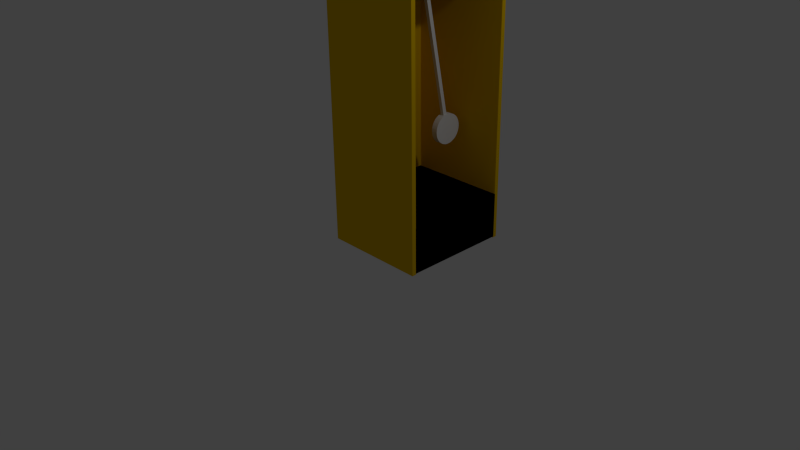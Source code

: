 # Source: grandfatherClock.blend  (saved by Blender 2.66.1; exported with 4.5.12 LTS)
import bpy
from mathutils import Matrix  # noqa: F401  (used for matrix-valued properties, if any)

bpy.ops.wm.read_factory_settings(use_empty=True)
scene = bpy.context.scene
scene.name = 'Scene'

# ---- collections
col_collection_1 = bpy.data.collections.new('Collection 1'); scene.collection.children.link(col_collection_1)

# ---- materials (node trees are filled in below, after node groups)
mat_material_003 = bpy.data.materials.new('Material.003')
mat_material_003.alpha_threshold = 0.0
mat_material_003.use_transparent_shadow = False
mat_material_003.diffuse_color = (0.003095, 0.003095, 0.003095, 1.0)
mat_material_003.roughness = 0.5
mat_material_003.line_color = (0.0, 0.0, 0.0, 1.0)
mat_material_001 = bpy.data.materials.new('Material.001')
mat_material_001.alpha_threshold = 0.0
mat_material_001.use_transparent_shadow = False
mat_material_001.diffuse_color = (0.0, 0.0, 0.0, 1.0)
mat_material_001.roughness = 0.5
mat_material_001.line_color = (0.0, 0.0, 0.0, 1.0)
mat_material_002 = bpy.data.materials.new('Material.002')
mat_material_002.alpha_threshold = 0.0
mat_material_002.use_transparent_shadow = False
mat_material_002.diffuse_color = (1.0, 1.0, 1.0, 1.0)
mat_material_002.roughness = 0.5
mat_material_002.line_color = (0.0, 0.0, 0.0, 1.0)
mat_material = bpy.data.materials.new('Material')
mat_material.alpha_threshold = 0.0
mat_material.use_transparent_shadow = False
mat_material.diffuse_color = (0.8, 0.4955, 0.0, 1.0)
mat_material.roughness = 0.5
mat_material.line_color = (0.0, 0.0, 0.0, 1.0)

# ---- material node trees

# ---- world
world_world = bpy.data.worlds.new('World'); scene.world = world_world
world_world.color = (0.05088, 0.05088, 0.05088)
world_world.use_sun_shadow = False
world_world.sun_shadow_jitter_overblur = 0.0
world_world.cycles.sampling_method = 'MANUAL'
world_world.cycles.sample_map_resolution = 256

# ---- cameras
cam_camera = bpy.data.cameras.new('Camera')
cam_camera.clip_end = 100.0
cam_camera.lens = 35.0
cam_camera.sensor_width = 32.0
cam_camera.sensor_height = 18.0
cam_camera.ortho_scale = 7.314
cam_camera.dof.focus_distance = 0.0
cam_camera.dof.aperture_fstop = 128.0

# ---- lights
light_lamp = bpy.data.lights.new('Lamp', 'POINT')
light_lamp.transmission_factor = 0.0
light_lamp.cutoff_distance = 30.0
light_lamp.energy = 100.0
light_lamp.shadow_buffer_clip_start = 1.001
light_lamp.shadow_soft_size = 0.1
light_lamp.shadow_maximum_resolution = 0.006
light_lamp.use_absolute_resolution = True
light_lamp.cycles.use_multiple_importance_sampling = False

# ---- meshes
me_cube_026 = bpy.data.meshes.new('Cube.026')
me_cube_026.from_pydata([(-1.053, -1.026, -1.814), (-1.053, 0.9744, -1.814), (0.9471, 0.9744, -1.814), (0.9471, -1.026, -1.814), (-1.053, -1.026, 0.1863), (-1.053, 0.9744, 0.1863), (0.9471, 0.9744, 0.1863), (0.9471, -1.026, 0.1863)], [], [(4, 5, 1, 0), (5, 6, 2, 1), (6, 7, 3, 2), (7, 4, 0, 3), (0, 1, 2, 3), (7, 6, 5, 4)])
me_cube_026.use_remesh_preserve_volume = False
me_cube_026.use_remesh_preserve_attributes = False
me_cube_026.use_mirror_vertex_groups = False
me_cube_026.update()
me_circle_001 = bpy.data.meshes.new('Circle.001')
me_circle_001.from_pydata([(0.0, 0.0, 0.0), (0.0, 1.0, 0.0), (-0.1951, 0.9808, 0.0), (-0.3827, 0.9239, 0.0), (-0.5556, 0.8315, 0.0), (-0.7071, 0.7071, 0.0), (-0.8315, 0.5556, 0.0), (-0.9239, 0.3827, 0.0), (-0.9808, 0.1951, 0.0), (-1.0, 7.55e-08, 0.0), (-0.9808, -0.1951, 0.0), (-0.9239, -0.3827, 0.0), (-0.8315, -0.5556, 0.0), (-0.7071, -0.7071, 0.0), (-0.5556, -0.8315, 0.0), (-0.3827, -0.9239, 0.0), (-0.1951, -0.9808, 0.0), (3.258e-07, -1.0, 0.0), (0.1951, -0.9808, 0.0), (0.3827, -0.9239, 0.0), (0.5556, -0.8315, 0.0), (0.7071, -0.7071, 0.0), (0.8315, -0.5556, 0.0), (0.9239, -0.3827, 0.0), (0.9808, -0.1951, 0.0), (1.0, 9.656e-07, 0.0), (0.9808, 0.1951, 0.0), (0.9239, 0.3827, 0.0), (0.8315, 0.5556, 0.0), (0.7071, 0.7071, 0.0), (0.5556, 0.8315, 0.0), (0.3827, 0.9239, 0.0), (0.1951, 0.9808, 0.0), (0.0, 1.0, 0.03217), (-0.1951, 0.9808, 0.03217), (-0.3827, 0.9239, 0.03217), (-0.5556, 0.8315, 0.03217), (-0.7071, 0.7071, 0.03217), (-0.8315, 0.5556, 0.03217), (-0.9239, 0.3827, 0.03217), (-0.9808, 0.1951, 0.03217), (-1.0, 7.55e-08, 0.03217), (-0.9808, -0.1951, 0.03217), (-0.9239, -0.3827, 0.03217), (-0.8315, -0.5556, 0.03217), (-0.7071, -0.7071, 0.03217), (-0.5556, -0.8315, 0.03217), (-0.3827, -0.9239, 0.03217), (-0.1951, -0.9808, 0.03217), (3.258e-07, -1.0, 0.03217), (0.1951, -0.9808, 0.03217), (0.3827, -0.9239, 0.03217), (0.5556, -0.8315, 0.03217), (0.7071, -0.7071, 0.03217), (0.8315, -0.5556, 0.03217), (0.9239, -0.3827, 0.03217), (0.9808, -0.1951, 0.03217), (1.0, 9.656e-07, 0.03217), (0.9808, 0.1951, 0.03217), (0.9239, 0.3827, 0.03217), (0.8315, 0.5556, 0.03217), (0.7071, 0.7071, 0.03217), (0.5556, 0.8315, 0.03217), (0.3827, 0.9239, 0.03217), (0.1951, 0.9808, 0.03217), (-2.455e-07, 9.249e-15, 0.4159), (-2.455e-07, 1.0, 0.4159), (-0.1951, 0.9808, 0.4159), (-0.3827, 0.9239, 0.4159), (-0.5556, 0.8315, 0.4159), (-0.7071, 0.7071, 0.4159), (-0.8315, 0.5556, 0.4159), (-0.9239, 0.3827, 0.4159), (-0.9808, 0.1951, 0.4159), (-1.0, 7.55e-08, 0.4159), (-0.9808, -0.1951, 0.4159), (-0.9239, -0.3827, 0.4159), (-0.8315, -0.5556, 0.4159), (-0.7071, -0.7071, 0.4159), (-0.5556, -0.8315, 0.4159), (-0.3827, -0.9239, 0.4159), (-0.1951, -0.9808, 0.4159), (8.034e-08, -1.0, 0.4159), (0.1951, -0.9808, 0.4159), (0.3827, -0.9239, 0.4159), (0.5556, -0.8315, 0.4159), (0.7071, -0.7071, 0.4159), (0.8315, -0.5556, 0.4159), (0.9239, -0.3827, 0.4159), (0.9808, -0.1951, 0.4159), (1.0, 9.656e-07, 0.4159), (0.9808, 0.1951, 0.4159), (0.9239, 0.3827, 0.4159), (0.8315, 0.5556, 0.4159), (0.7071, 0.7071, 0.4159), (0.5556, 0.8315, 0.4159), (0.3827, 0.9239, 0.4159), (0.1951, 0.9808, 0.4159)], [], [(0, 2, 1), (0, 3, 2), (0, 4, 3), (0, 5, 4), (0, 6, 5), (0, 7, 6), (0, 8, 7), (0, 9, 8), (0, 10, 9), (0, 11, 10), (0, 12, 11), (0, 13, 12), (0, 14, 13), (0, 15, 14), (0, 16, 15), (0, 17, 16), (0, 18, 17), (0, 19, 18), (0, 20, 19), (0, 21, 20), (0, 22, 21), (0, 23, 22), (0, 24, 23), (0, 25, 24), (0, 26, 25), (0, 27, 26), (0, 28, 27), (0, 29, 28), (0, 30, 29), (0, 31, 30), (0, 32, 31), (0, 1, 32), (52, 53, 86, 85), (39, 40, 73, 72), (57, 58, 91, 90), (44, 45, 78, 77), (62, 63, 96, 95), (49, 50, 83, 82), (36, 37, 70, 69), (54, 55, 88, 87), (41, 42, 75, 74), (59, 60, 93, 92), (46, 47, 80, 79), (64, 33, 66, 97), (51, 52, 85, 84), (38, 39, 72, 71), (56, 57, 90, 89), (43, 44, 77, 76), (61, 62, 95, 94), (48, 49, 82, 81), (33, 34, 67, 66), (35, 36, 69, 68), (53, 54, 87, 86), (40, 41, 74, 73), (58, 59, 92, 91), (45, 46, 79, 78), (63, 64, 97, 96), (50, 51, 84, 83), (37, 38, 71, 70), (55, 56, 89, 88), (42, 43, 76, 75), (60, 61, 94, 93), (47, 48, 81, 80), (34, 35, 68, 67), (23, 24, 56, 55), (5, 6, 38, 37), (18, 19, 51, 50), (31, 32, 64, 63), (13, 14, 46, 45), (26, 27, 59, 58), (8, 9, 41, 40), (21, 22, 54, 53), (3, 4, 36, 35), (1, 2, 34, 33), (16, 17, 49, 48), (29, 30, 62, 61), (11, 12, 44, 43), (24, 25, 57, 56), (6, 7, 39, 38), (19, 20, 52, 51), (32, 1, 33, 64), (14, 15, 47, 46), (27, 28, 60, 59), (9, 10, 42, 41), (22, 23, 55, 54), (4, 5, 37, 36), (17, 18, 50, 49), (30, 31, 63, 62), (12, 13, 45, 44), (25, 26, 58, 57), (7, 8, 40, 39), (20, 21, 53, 52), (2, 3, 35, 34), (15, 16, 48, 47), (28, 29, 61, 60), (10, 11, 43, 42), (65, 66, 67), (65, 67, 68), (65, 68, 69), (65, 69, 70), (65, 70, 71), (65, 71, 72), (65, 72, 73), (65, 73, 74), (65, 74, 75), (65, 75, 76), (65, 76, 77), (65, 77, 78), (65, 78, 79), (65, 79, 80), (65, 80, 81), (65, 81, 82), (65, 82, 83), (65, 83, 84), (65, 84, 85), (65, 85, 86), (65, 86, 87), (65, 87, 88), (65, 88, 89), (65, 89, 90), (65, 90, 91), (65, 91, 92), (65, 92, 93), (65, 93, 94), (65, 94, 95), (65, 95, 96), (65, 96, 97), (65, 97, 66)])
me_circle_001.use_remesh_preserve_volume = False
me_circle_001.use_remesh_preserve_attributes = False
me_circle_001.use_mirror_vertex_groups = False
me_circle_001.update()
me_cube_025 = bpy.data.meshes.new('Cube.025')
me_cube_025.from_pydata([(-1.0, -1.0, -1.0), (-1.0, 1.0, -1.0), (1.0, 1.0, -1.0), (1.0, -1.0, -1.0), (-1.0, -1.0, 1.0), (-1.0, 1.0, 1.0), (1.0, 1.0, 1.0), (1.0, -1.0, 1.0)], [], [(4, 5, 1, 0), (5, 6, 2, 1), (6, 7, 3, 2), (7, 4, 0, 3), (0, 1, 2, 3), (7, 6, 5, 4)])
me_cube_025.materials.append(mat_material_003)
me_cube_025.use_remesh_preserve_volume = False
me_cube_025.use_remesh_preserve_attributes = False
me_cube_025.use_mirror_vertex_groups = False
me_cube_025.update()
me_cube_024 = bpy.data.meshes.new('Cube.024')
me_cube_024.from_pydata([(-1.0, -1.0, -1.0), (-1.0, 1.0, -1.0), (1.0, 1.0, -1.0), (1.0, -1.0, -1.0), (-1.0, -1.0, 1.0), (-1.0, 1.0, 1.0), (1.0, 1.0, 1.0), (1.0, -1.0, 1.0)], [], [(4, 5, 1, 0), (5, 6, 2, 1), (6, 7, 3, 2), (7, 4, 0, 3), (0, 1, 2, 3), (7, 6, 5, 4)])
me_cube_024.materials.append(mat_material_001)
me_cube_024.use_remesh_preserve_volume = False
me_cube_024.use_remesh_preserve_attributes = False
me_cube_024.use_mirror_vertex_groups = False
me_cube_024.update()
me_cube_023 = bpy.data.meshes.new('Cube.023')
me_cube_023.from_pydata([(-1.0, -1.0, -1.0), (-1.0, 1.0, -1.0), (1.0, 1.0, -1.0), (1.0, -1.0, -1.0), (-1.0, -1.0, 1.0), (-1.0, 1.0, 1.0), (1.0, 1.0, 1.0), (1.0, -1.0, 1.0)], [], [(4, 5, 1, 0), (5, 6, 2, 1), (6, 7, 3, 2), (7, 4, 0, 3), (0, 1, 2, 3), (7, 6, 5, 4)])
me_cube_023.materials.append(mat_material_001)
me_cube_023.use_remesh_preserve_volume = False
me_cube_023.use_remesh_preserve_attributes = False
me_cube_023.use_mirror_vertex_groups = False
me_cube_023.update()
me_cube_022 = bpy.data.meshes.new('Cube.022')
me_cube_022.from_pydata([(-1.0, -1.0, -1.0), (-1.0, 1.0, -1.0), (1.0, 1.0, -1.0), (1.0, -1.0, -1.0), (-1.0, -1.0, 1.0), (-1.0, 1.0, 1.0), (1.0, 1.0, 1.0), (1.0, -1.0, 1.0)], [], [(4, 5, 1, 0), (5, 6, 2, 1), (6, 7, 3, 2), (7, 4, 0, 3), (0, 1, 2, 3), (7, 6, 5, 4)])
me_cube_022.materials.append(mat_material_001)
me_cube_022.use_remesh_preserve_volume = False
me_cube_022.use_remesh_preserve_attributes = False
me_cube_022.use_mirror_vertex_groups = False
me_cube_022.update()
me_cube_021 = bpy.data.meshes.new('Cube.021')
me_cube_021.from_pydata([(-1.0, -1.0, -1.0), (-1.0, 1.0, -1.0), (1.0, 1.0, -1.0), (1.0, -1.0, -1.0), (-1.0, -1.0, 1.0), (-1.0, 1.0, 1.0), (1.0, 1.0, 1.0), (1.0, -1.0, 1.0)], [], [(4, 5, 1, 0), (5, 6, 2, 1), (6, 7, 3, 2), (7, 4, 0, 3), (0, 1, 2, 3), (7, 6, 5, 4)])
me_cube_021.materials.append(mat_material_001)
me_cube_021.use_remesh_preserve_volume = False
me_cube_021.use_remesh_preserve_attributes = False
me_cube_021.use_mirror_vertex_groups = False
me_cube_021.update()
me_cube_020 = bpy.data.meshes.new('Cube.020')
me_cube_020.from_pydata([(-1.0, -1.0, -1.0), (-1.0, 1.0, -1.0), (1.0, 1.0, -1.0), (1.0, -1.0, -1.0), (-1.0, -1.0, 1.0), (-1.0, 1.0, 1.0), (1.0, 1.0, 1.0), (1.0, -1.0, 1.0)], [], [(4, 5, 1, 0), (5, 6, 2, 1), (6, 7, 3, 2), (7, 4, 0, 3), (0, 1, 2, 3), (7, 6, 5, 4)])
me_cube_020.materials.append(mat_material_001)
me_cube_020.use_remesh_preserve_volume = False
me_cube_020.use_remesh_preserve_attributes = False
me_cube_020.use_mirror_vertex_groups = False
me_cube_020.update()
me_cube_019 = bpy.data.meshes.new('Cube.019')
me_cube_019.from_pydata([(-1.0, -1.0, -1.0), (-1.0, 1.0, -1.0), (1.0, 1.0, -1.0), (1.0, -1.0, -1.0), (-1.0, -1.0, 1.0), (-1.0, 1.0, 1.0), (1.0, 1.0, 1.0), (1.0, -1.0, 1.0)], [], [(4, 5, 1, 0), (5, 6, 2, 1), (6, 7, 3, 2), (7, 4, 0, 3), (0, 1, 2, 3), (7, 6, 5, 4)])
me_cube_019.materials.append(mat_material_001)
me_cube_019.use_remesh_preserve_volume = False
me_cube_019.use_remesh_preserve_attributes = False
me_cube_019.use_mirror_vertex_groups = False
me_cube_019.update()
me_cube_018 = bpy.data.meshes.new('Cube.018')
me_cube_018.from_pydata([(-1.0, -1.0, -1.0), (-1.0, 1.0, -1.0), (1.0, 1.0, -1.0), (1.0, -1.0, -1.0), (-1.0, -1.0, 1.0), (-1.0, 1.0, 1.0), (1.0, 1.0, 1.0), (1.0, -1.0, 1.0)], [], [(4, 5, 1, 0), (5, 6, 2, 1), (6, 7, 3, 2), (7, 4, 0, 3), (0, 1, 2, 3), (7, 6, 5, 4)])
me_cube_018.materials.append(mat_material_001)
me_cube_018.use_remesh_preserve_volume = False
me_cube_018.use_remesh_preserve_attributes = False
me_cube_018.use_mirror_vertex_groups = False
me_cube_018.update()
me_cube_017 = bpy.data.meshes.new('Cube.017')
me_cube_017.from_pydata([(-1.0, -1.0, -1.0), (-1.0, 1.0, -1.0), (1.0, 1.0, -1.0), (1.0, -1.0, -1.0), (-1.0, -1.0, 1.0), (-1.0, 1.0, 1.0), (1.0, 1.0, 1.0), (1.0, -1.0, 1.0)], [], [(4, 5, 1, 0), (5, 6, 2, 1), (6, 7, 3, 2), (7, 4, 0, 3), (0, 1, 2, 3), (7, 6, 5, 4)])
me_cube_017.materials.append(mat_material_001)
me_cube_017.use_remesh_preserve_volume = False
me_cube_017.use_remesh_preserve_attributes = False
me_cube_017.use_mirror_vertex_groups = False
me_cube_017.update()
me_cube_016 = bpy.data.meshes.new('Cube.016')
me_cube_016.from_pydata([(-1.0, -1.0, -1.0), (-1.0, 1.0, -1.0), (1.0, 1.0, -1.0), (1.0, -1.0, -1.0), (-1.0, -1.0, 1.0), (-1.0, 1.0, 1.0), (1.0, 1.0, 1.0), (1.0, -1.0, 1.0)], [], [(4, 5, 1, 0), (5, 6, 2, 1), (6, 7, 3, 2), (7, 4, 0, 3), (0, 1, 2, 3), (7, 6, 5, 4)])
me_cube_016.materials.append(mat_material_001)
me_cube_016.use_remesh_preserve_volume = False
me_cube_016.use_remesh_preserve_attributes = False
me_cube_016.use_mirror_vertex_groups = False
me_cube_016.update()
me_cube_015 = bpy.data.meshes.new('Cube.015')
me_cube_015.from_pydata([(-1.0, -1.0, -1.0), (-1.0, 1.0, -1.0), (1.0, 1.0, -1.0), (1.0, -1.0, -1.0), (-1.0, -1.0, 1.0), (-1.0, 1.0, 1.0), (1.0, 1.0, 1.0), (1.0, -1.0, 1.0)], [], [(4, 5, 1, 0), (5, 6, 2, 1), (6, 7, 3, 2), (7, 4, 0, 3), (0, 1, 2, 3), (7, 6, 5, 4)])
me_cube_015.materials.append(mat_material_001)
me_cube_015.use_remesh_preserve_volume = False
me_cube_015.use_remesh_preserve_attributes = False
me_cube_015.use_mirror_vertex_groups = False
me_cube_015.update()
me_cube_014 = bpy.data.meshes.new('Cube.014')
me_cube_014.from_pydata([(-1.0, -1.0, -1.0), (-1.0, 1.0, -1.0), (1.0, 1.0, -1.0), (1.0, -1.0, -1.0), (-1.0, -1.0, 1.0), (-1.0, 1.0, 1.0), (1.0, 1.0, 1.0), (1.0, -1.0, 1.0)], [], [(4, 5, 1, 0), (5, 6, 2, 1), (6, 7, 3, 2), (7, 4, 0, 3), (0, 1, 2, 3), (7, 6, 5, 4)])
me_cube_014.materials.append(mat_material_001)
me_cube_014.use_remesh_preserve_volume = False
me_cube_014.use_remesh_preserve_attributes = False
me_cube_014.use_mirror_vertex_groups = False
me_cube_014.update()
me_cube_013 = bpy.data.meshes.new('Cube.013')
me_cube_013.from_pydata([(-1.0, -1.0, -1.0), (-1.0, 1.0, -1.0), (1.0, 1.0, -1.0), (1.0, -1.0, -1.0), (-1.0, -1.0, 1.0), (-1.0, 1.0, 1.0), (1.0, 1.0, 1.0), (1.0, -1.0, 1.0)], [], [(4, 5, 1, 0), (5, 6, 2, 1), (6, 7, 3, 2), (7, 4, 0, 3), (0, 1, 2, 3), (7, 6, 5, 4)])
me_cube_013.materials.append(mat_material_001)
me_cube_013.use_remesh_preserve_volume = False
me_cube_013.use_remesh_preserve_attributes = False
me_cube_013.use_mirror_vertex_groups = False
me_cube_013.update()
me_cube_012 = bpy.data.meshes.new('Cube.012')
me_cube_012.from_pydata([(-1.0, -1.0, -1.0), (-1.0, 1.0, -1.0), (1.0, 1.0, -1.0), (1.0, -1.0, -1.0), (-1.0, -1.0, 1.0), (-1.0, 1.0, 1.0), (1.0, 1.0, 1.0), (1.0, -1.0, 1.0)], [], [(4, 5, 1, 0), (5, 6, 2, 1), (6, 7, 3, 2), (7, 4, 0, 3), (0, 1, 2, 3), (7, 6, 5, 4)])
me_cube_012.materials.append(mat_material_001)
me_cube_012.use_remesh_preserve_volume = False
me_cube_012.use_remesh_preserve_attributes = False
me_cube_012.use_mirror_vertex_groups = False
me_cube_012.update()
me_cube_011 = bpy.data.meshes.new('Cube.011')
me_cube_011.from_pydata([(-1.0, -1.0, -1.0), (-1.0, 1.0, -1.0), (1.0, 1.0, -1.0), (1.0, -1.0, -1.0), (-1.0, -1.0, 1.0), (-1.0, 1.0, 1.0), (1.0, 1.0, 1.0), (1.0, -1.0, 1.0)], [], [(4, 5, 1, 0), (5, 6, 2, 1), (6, 7, 3, 2), (7, 4, 0, 3), (0, 1, 2, 3), (7, 6, 5, 4)])
me_cube_011.materials.append(mat_material_001)
me_cube_011.use_remesh_preserve_volume = False
me_cube_011.use_remesh_preserve_attributes = False
me_cube_011.use_mirror_vertex_groups = False
me_cube_011.update()
me_cube_010 = bpy.data.meshes.new('Cube.010')
me_cube_010.from_pydata([(-1.0, -1.0, -1.0), (-1.0, 1.0, -1.0), (1.0, 1.0, -1.0), (1.0, -1.0, -1.0), (-1.0, -1.0, 1.0), (-1.0, 1.0, 1.0), (1.0, 1.0, 1.0), (1.0, -1.0, 1.0)], [], [(4, 5, 1, 0), (5, 6, 2, 1), (6, 7, 3, 2), (7, 4, 0, 3), (0, 1, 2, 3), (7, 6, 5, 4)])
me_cube_010.materials.append(mat_material_001)
me_cube_010.use_remesh_preserve_volume = False
me_cube_010.use_remesh_preserve_attributes = False
me_cube_010.use_mirror_vertex_groups = False
me_cube_010.update()
me_cube_006 = bpy.data.meshes.new('Cube.006')
me_cube_006.from_pydata([(-1.0, -1.0, -1.0), (-1.0, 1.0, -1.0), (1.0, 1.0, -1.0), (1.0, -1.0, -1.0), (-1.0, -1.0, 1.0), (-1.0, 1.0, 1.0), (1.0, 1.0, 1.0), (1.0, -1.0, 1.0)], [], [(4, 5, 1, 0), (5, 6, 2, 1), (6, 7, 3, 2), (7, 4, 0, 3), (0, 1, 2, 3), (7, 6, 5, 4)])
me_cube_006.materials.append(mat_material_001)
me_cube_006.use_remesh_preserve_volume = False
me_cube_006.use_remesh_preserve_attributes = False
me_cube_006.use_mirror_vertex_groups = False
me_cube_006.update()
me_cube_005 = bpy.data.meshes.new('Cube.005')
me_cube_005.from_pydata([(-1.0, -1.0, -1.0), (-1.0, 1.0, -1.0), (1.0, 1.0, -1.0), (1.0, -1.0, -1.0), (-1.0, -1.0, 1.0), (-1.0, 1.0, 1.0), (1.0, 1.0, 1.0), (1.0, -1.0, 1.0)], [], [(4, 5, 1, 0), (5, 6, 2, 1), (6, 7, 3, 2), (7, 4, 0, 3), (0, 1, 2, 3), (7, 6, 5, 4)])
me_cube_005.materials.append(mat_material_001)
me_cube_005.use_remesh_preserve_volume = False
me_cube_005.use_remesh_preserve_attributes = False
me_cube_005.use_mirror_vertex_groups = False
me_cube_005.update()
me_cube_004 = bpy.data.meshes.new('Cube.004')
me_cube_004.from_pydata([(-1.0, -1.0, -1.0), (-1.0, 1.0, -1.0), (1.0, 1.0, -1.0), (1.0, -1.0, -1.0), (-1.0, -1.0, 1.0), (-1.0, 1.0, 1.0), (1.0, 1.0, 1.0), (1.0, -1.0, 1.0)], [], [(4, 5, 1, 0), (5, 6, 2, 1), (6, 7, 3, 2), (7, 4, 0, 3), (0, 1, 2, 3), (7, 6, 5, 4)])
me_cube_004.materials.append(mat_material_001)
me_cube_004.use_remesh_preserve_volume = False
me_cube_004.use_remesh_preserve_attributes = False
me_cube_004.use_mirror_vertex_groups = False
me_cube_004.update()
me_cube_003 = bpy.data.meshes.new('Cube.003')
me_cube_003.from_pydata([(-1.0, -1.0, -1.0), (-1.0, 1.0, -1.0), (1.0, 1.0, -1.0), (1.0, -1.0, -1.0), (-1.0, -1.0, 1.0), (-1.0, 1.0, 1.0), (1.0, 1.0, 1.0), (1.0, -1.0, 1.0)], [], [(4, 5, 1, 0), (5, 6, 2, 1), (6, 7, 3, 2), (7, 4, 0, 3), (0, 1, 2, 3), (7, 6, 5, 4)])
me_cube_003.materials.append(mat_material_001)
me_cube_003.use_remesh_preserve_volume = False
me_cube_003.use_remesh_preserve_attributes = False
me_cube_003.use_mirror_vertex_groups = False
me_cube_003.update()
me_circle = bpy.data.meshes.new('Circle')
me_circle.from_pydata([(0.0, 0.0, 0.0), (0.0, 1.0, 0.0), (-0.1951, 0.9808, 0.0), (-0.3827, 0.9239, 0.0), (-0.5556, 0.8315, 0.0), (-0.7071, 0.7071, 0.0), (-0.8315, 0.5556, 0.0), (-0.9239, 0.3827, 0.0), (-0.9808, 0.1951, 0.0), (-1.0, 7.55e-08, 0.0), (-0.9808, -0.1951, 0.0), (-0.9239, -0.3827, 0.0), (-0.8315, -0.5556, 0.0), (-0.7071, -0.7071, 0.0), (-0.5556, -0.8315, 0.0), (-0.3827, -0.9239, 0.0), (-0.1951, -0.9808, 0.0), (3.258e-07, -1.0, 0.0), (0.1951, -0.9808, 0.0), (0.3827, -0.9239, 0.0), (0.5556, -0.8315, 0.0), (0.7071, -0.7071, 0.0), (0.8315, -0.5556, 0.0), (0.9239, -0.3827, 0.0), (0.9808, -0.1951, 0.0), (1.0, 9.656e-07, 0.0), (0.9808, 0.1951, 0.0), (0.9239, 0.3827, 0.0), (0.8315, 0.5556, 0.0), (0.7071, 0.7071, 0.0), (0.5556, 0.8315, 0.0), (0.3827, 0.9239, 0.0), (0.1951, 0.9808, 0.0)], [], [(0, 1, 2), (0, 2, 3), (0, 3, 4), (0, 4, 5), (0, 5, 6), (0, 6, 7), (0, 7, 8), (0, 8, 9), (0, 9, 10), (0, 10, 11), (0, 11, 12), (0, 12, 13), (0, 13, 14), (0, 14, 15), (0, 15, 16), (0, 16, 17), (0, 17, 18), (0, 18, 19), (0, 19, 20), (0, 20, 21), (0, 21, 22), (0, 22, 23), (0, 23, 24), (0, 24, 25), (0, 25, 26), (0, 26, 27), (0, 27, 28), (0, 28, 29), (0, 29, 30), (0, 30, 31), (0, 31, 32), (0, 32, 1)])
me_circle.materials.append(mat_material_002)
me_circle.use_remesh_preserve_volume = False
me_circle.use_remesh_preserve_attributes = False
me_circle.use_mirror_vertex_groups = False
me_circle.update()
me_cube_002 = bpy.data.meshes.new('Cube.002')
me_cube_002.from_pydata([(1.0, 1.0, -1.0), (1.0, -1.0, -1.0), (-1.0, -1.0, -1.0), (-1.0, 1.0, -1.0), (1.0, 1.0, 1.0), (1.0, -1.0, 1.0), (-1.0, -1.0, 1.0), (-1.0, 1.0, 1.0)], [], [(0, 1, 2, 3), (4, 7, 6, 5), (0, 4, 5, 1), (1, 5, 6, 2), (2, 6, 7, 3), (4, 0, 3, 7)])
me_cube_002.materials.append(mat_material)
me_cube_002.use_remesh_preserve_volume = False
me_cube_002.use_remesh_preserve_attributes = False
me_cube_002.use_mirror_vertex_groups = False
me_cube_002.update()
me_cube_001 = bpy.data.meshes.new('Cube.001')
me_cube_001.from_pydata([(1.0, 1.0, -1.0), (1.0, -1.0, -1.0), (-1.0, -1.0, -1.0), (-1.0, 1.0, -1.0), (1.0, 1.0, 1.0), (1.0, -1.0, 1.0), (-1.0, -1.0, 1.0), (-1.0, 1.0, 1.0)], [], [(0, 1, 2, 3), (4, 7, 6, 5), (0, 4, 5, 1), (1, 5, 6, 2), (2, 6, 7, 3), (4, 0, 3, 7)])
me_cube_001.materials.append(mat_material)
me_cube_001.use_remesh_preserve_volume = False
me_cube_001.use_remesh_preserve_attributes = False
me_cube_001.use_mirror_vertex_groups = False
me_cube_001.update()
me_cube = bpy.data.meshes.new('Cube')
me_cube.from_pydata([(1.0, 1.0, -1.0), (1.0, -1.0, -1.0), (-1.0, -1.0, -1.0), (-1.0, 1.0, -1.0), (1.0, 1.0, 1.0), (1.0, -1.0, 1.0), (-1.0, -1.0, 1.0), (-1.0, 1.0, 1.0)], [], [(0, 1, 2, 3), (4, 7, 6, 5), (0, 4, 5, 1), (1, 5, 6, 2), (2, 6, 7, 3), (4, 0, 3, 7)])
me_cube.materials.append(mat_material)
me_cube.use_remesh_preserve_volume = False
me_cube.use_remesh_preserve_attributes = False
me_cube.use_mirror_vertex_groups = False
me_cube.update()

# ---- objects
ob_cube_020 = bpy.data.objects.new('Cube.020', me_cube_026)
ob_circle_001 = bpy.data.objects.new('Circle.001', me_circle_001)
ob_cube_019 = bpy.data.objects.new('Cube.019', me_cube_025)
ob_cube_018 = bpy.data.objects.new('Cube.018', me_cube_024)
ob_cube_017 = bpy.data.objects.new('Cube.017', me_cube_023)
ob_cube_016 = bpy.data.objects.new('Cube.016', me_cube_022)
ob_cube_015 = bpy.data.objects.new('Cube.015', me_cube_021)
ob_cube_014 = bpy.data.objects.new('Cube.014', me_cube_020)
ob_cube_013 = bpy.data.objects.new('Cube.013', me_cube_019)
ob_cube_012 = bpy.data.objects.new('Cube.012', me_cube_018)
ob_cube_011 = bpy.data.objects.new('Cube.011', me_cube_017)
ob_cube_010 = bpy.data.objects.new('Cube.010', me_cube_016)
ob_cube_009 = bpy.data.objects.new('Cube.009', me_cube_015)
ob_cube_008 = bpy.data.objects.new('Cube.008', me_cube_014)
ob_cube_007 = bpy.data.objects.new('Cube.007', me_cube_013)
ob_cube_004 = bpy.data.objects.new('Cube.004', me_cube_012)
ob_cube_006 = bpy.data.objects.new('Cube.006', me_cube_011)
ob_cube_005 = bpy.data.objects.new('Cube.005', me_cube_010)
ob_cube_003 = bpy.data.objects.new('Cube.003', me_cube_006)
ob_cube_002 = bpy.data.objects.new('Cube.002', me_cube_005)
ob_cube_001 = bpy.data.objects.new('Cube.001', me_cube_004)
ob_cube = bpy.data.objects.new('Cube', me_cube_003)
ob_circle = bpy.data.objects.new('Circle', me_circle)
ob_back = bpy.data.objects.new('back', me_cube_002)
ob_rightside = bpy.data.objects.new('rightSide', me_cube_001)
ob_leftside = bpy.data.objects.new('leftSide', me_cube)
ob_lamp = bpy.data.objects.new('Lamp', light_lamp)
ob_camera = bpy.data.objects.new('Camera', cam_camera)

# ---- transforms, parenting, visibility, modifiers, constraints
ob_cube_020.location = (0.1251, 0.7627, 3.49)
ob_cube_020.rotation_euler = (0.1989, 0.0, 0.0)
ob_cube_020.scale = (0.02449, 0.02636, 1.137)
ob_cube_020.lineart.crease_threshold = 0.0
ob_circle_001.parent = ob_cube_020
ob_circle_001.matrix_parent_inverse = Matrix(((40.83, 4.768e-07, 0.0, -5.109), (2.759e-05, 37.94, 0.0, -28.93), (2.926e-06, 0.0, 0.8792, -3.068), (0.0, 0.0, 0.0, 1.0)))
ob_circle_001.location = (0.07882, 0.7612, 1.4)
ob_circle_001.rotation_euler = (0.0, 1.571, 0.0)
ob_circle_001.scale = (0.2031, 0.2031, 0.2031)
ob_circle_001.lineart.crease_threshold = 0.0
ob_cube_019.location = (0.04, 0.7775, 4.312)
ob_cube_019.scale = (0.65, 0.7207, 0.7923)
ob_cube_019.lineart.crease_threshold = 0.0
ob_cube_018.location = (0.03207, 0.7775, 0.2914)
ob_cube_018.scale = (0.69, 0.7207, 0.3123)
ob_cube_018.lineart.crease_threshold = 0.0
ob_cube_017.location = (0.7088, 1.247, 4.571)
ob_cube_017.rotation_euler = (-1.047, 0.0, 0.0)
ob_cube_017.scale = (-0.00337, -0.001773, 0.0252)
ob_cube_017.lineart.crease_threshold = 0.0
ob_cube_016.location = (0.7088, 0.9598, 4.816)
ob_cube_016.rotation_euler = (-0.5236, 0.0, 0.0)
ob_cube_016.scale = (-0.00337, -0.001773, 0.0252)
ob_cube_016.lineart.crease_threshold = 0.0
ob_cube_015.location = (0.7088, 0.5249, 3.824)
ob_cube_015.rotation_euler = (-0.5236, 0.0, 0.0)
ob_cube_015.scale = (-0.00337, -0.001773, 0.0252)
ob_cube_015.lineart.crease_threshold = 0.0
ob_cube_014.location = (0.7088, 0.2569, 4.151)
ob_cube_014.rotation_euler = (-1.047, 0.0, 0.0)
ob_cube_014.scale = (-0.00337, -0.001773, 0.0252)
ob_cube_014.lineart.crease_threshold = 0.0
ob_cube_013.location = (0.7088, 0.2957, 4.542)
ob_cube_013.rotation_euler = (1.047, 0.0, 0.0)
ob_cube_013.scale = (-0.00337, -0.001773, 0.0252)
ob_cube_013.lineart.crease_threshold = 0.0
ob_cube_012.location = (0.7088, 0.5638, 4.796)
ob_cube_012.rotation_euler = (0.5236, 0.0, 0.0)
ob_cube_012.scale = (-0.00337, -0.001773, 0.0252)
ob_cube_012.lineart.crease_threshold = 0.0
ob_cube_011.location = (0.7088, 0.9853, 3.797)
ob_cube_011.rotation_euler = (0.5236, 0.0, 0.0)
ob_cube_011.scale = (-0.00337, -0.001773, 0.0252)
ob_cube_011.lineart.crease_threshold = 0.0
ob_cube_010.location = (0.7088, 1.294, 4.132)
ob_cube_010.rotation_euler = (1.047, 0.0, 0.0)
ob_cube_010.scale = (-0.00337, -0.001773, 0.0252)
ob_cube_010.lineart.crease_threshold = 0.0
ob_cube_009.location = (0.7078, 1.13, 4.706)
ob_cube_009.rotation_euler = (-0.7854, 0.0, 0.0)
ob_cube_009.scale = (-0.00337, -0.001773, 0.03297)
ob_cube_009.lineart.crease_threshold = 0.0
ob_cube_008.location = (0.7078, 0.3416, 3.988)
ob_cube_008.rotation_euler = (-0.7854, 0.0, 0.0)
ob_cube_008.scale = (-0.00337, -0.001773, 0.03297)
ob_cube_008.lineart.crease_threshold = 0.0
ob_cube_007.location = (0.7078, 0.4128, 4.696)
ob_cube_007.rotation_euler = (0.7854, 0.0, 0.0)
ob_cube_007.scale = (-0.00337, -0.001773, 0.03297)
ob_cube_007.lineart.crease_threshold = 0.0
ob_cube_004.location = (0.7078, 1.183, 3.952)
ob_cube_004.rotation_euler = (0.7854, 0.0, 0.0)
ob_cube_004.scale = (-0.00337, -0.001773, 0.03297)
ob_cube_004.lineart.crease_threshold = 0.0
ob_cube_006.location = (0.7078, 0.2428, 4.36)
ob_cube_006.rotation_euler = (1.571, 0.0, 0.0)
ob_cube_006.scale = (-0.00337, -0.00211, 0.03925)
ob_cube_006.lineart.crease_threshold = 0.0
ob_cube_005.location = (0.7114, 0.7454, 3.767)
ob_cube_005.rotation_euler = (0.0, 0.0, -0.09945)
ob_cube_005.scale = (-0.00337, -0.001773, 0.03925)
ob_cube_005.lineart.crease_threshold = 0.0
ob_cube_003.location = (0.7078, 1.3, 4.36)
ob_cube_003.rotation_euler = (1.571, 0.0, 0.0)
ob_cube_003.scale = (-0.00337, -0.00211, 0.03925)
ob_cube_003.lineart.crease_threshold = 0.0
ob_cube_002.location = (0.7114, 0.7454, 4.833)
ob_cube_002.rotation_euler = (0.0, 0.0, -0.09945)
ob_cube_002.scale = (-0.00337, -0.00211, 0.03925)
ob_cube_002.lineart.crease_threshold = 0.0
ob_cube_001.location = (0.7114, 0.8172, 4.508)
ob_cube_001.rotation_euler = (-0.3674, 0.01861, -0.09945)
ob_cube_001.scale = (0.003383, 0.004325, -0.245)
ob_cube_001.lineart.crease_threshold = 0.0
ob_cube.location = (0.7034, 0.7297, 4.439)
ob_cube.scale = (0.003383, 0.004387, 0.1634)
ob_cube.lineart.crease_threshold = 0.0
ob_circle.location = (0.7, 0.7785, 4.3)
ob_circle.rotation_euler = (0.0, 1.571, 0.0)
ob_circle.scale = (0.5827, 0.5827, 0.5827)
ob_circle.lineart.crease_threshold = 0.0
ob_back.location = (-0.6832, 0.7805, 2.531)
ob_back.rotation_euler = (0.0, 0.0, 1.571)
ob_back.scale = (0.7199, 0.03006, 2.567)
ob_back.lock_rotations_4d = False
ob_back.empty_display_type = 'ARROWS'
ob_back.lineart.crease_threshold = 0.0
ob_rightside.location = (0.0, 1.523, 2.531)
ob_rightside.scale = (0.7199, 0.03006, 2.567)
ob_rightside.lock_rotations_4d = False
ob_rightside.empty_display_type = 'ARROWS'
ob_rightside.lineart.crease_threshold = 0.0
ob_leftside.location = (0.0, 0.02805, 2.531)
ob_leftside.scale = (0.72, 0.03006, 2.567)
ob_leftside.lock_rotations_4d = False
ob_leftside.empty_display_type = 'ARROWS'
ob_leftside.lineart.crease_threshold = 0.0
ob_lamp.location = (4.076, 1.005, 5.904)
ob_lamp.rotation_euler = (0.6503, 0.05522, 1.866)
ob_lamp.lock_rotations_4d = False
ob_lamp.empty_display_type = 'ARROWS'
ob_lamp.color = (0.0, 0.0, 0.0, 0.0)
ob_lamp.lineart.crease_threshold = 0.0
ob_camera.location = (7.481, -6.508, 5.344)
ob_camera.rotation_euler = (1.109, 0.01082, 0.8149)
ob_camera.lock_rotations_4d = False
ob_camera.empty_display_type = 'ARROWS'
ob_camera.color = (0.0, 0.0, 0.0, 0.0)
ob_camera.display_type = 'WIRE'
ob_camera.lineart.crease_threshold = 0.0

# ---- collection membership
col_collection_1.objects.link(ob_cube_020)
col_collection_1.objects.link(ob_circle_001)
col_collection_1.objects.link(ob_cube_019)
col_collection_1.objects.link(ob_cube_018)
col_collection_1.objects.link(ob_cube_017)
col_collection_1.objects.link(ob_cube_016)
col_collection_1.objects.link(ob_cube_015)
col_collection_1.objects.link(ob_cube_014)
col_collection_1.objects.link(ob_cube_013)
col_collection_1.objects.link(ob_cube_012)
col_collection_1.objects.link(ob_cube_011)
col_collection_1.objects.link(ob_cube_010)
col_collection_1.objects.link(ob_cube_009)
col_collection_1.objects.link(ob_cube_008)
col_collection_1.objects.link(ob_cube_007)
col_collection_1.objects.link(ob_cube_004)
col_collection_1.objects.link(ob_cube_006)
col_collection_1.objects.link(ob_cube_005)
col_collection_1.objects.link(ob_cube_003)
col_collection_1.objects.link(ob_cube_002)
col_collection_1.objects.link(ob_cube_001)
col_collection_1.objects.link(ob_cube)
col_collection_1.objects.link(ob_circle)
col_collection_1.objects.link(ob_back)
col_collection_1.objects.link(ob_rightside)
col_collection_1.objects.link(ob_leftside)
col_collection_1.objects.link(ob_lamp)
col_collection_1.objects.link(ob_camera)

# ---- scene / render settings (as saved in the file)
scene.camera = ob_camera
scene.frame_start = 1; scene.frame_end = 60; scene.frame_set(55)
scene.render.engine = 'BLENDER_EEVEE_NEXT'
scene.render.image_settings.color_mode = 'RGB'
scene.render.image_settings.compression = 90
scene.render.resolution_percentage = 50
scene.render.dither_intensity = 0.0
scene.render.bake_margin = 2
scene.cycles.use_denoising = False
scene.cycles.samples = 10
scene.cycles.sampling_pattern = 'TABULATED_SOBOL'
scene.cycles.light_sampling_threshold = 0.0
scene.cycles.use_adaptive_sampling = False
scene.cycles.use_light_tree = False
scene.cycles.blur_glossy = 0.0
scene.cycles.volume_bounces = 1
scene.cycles.pixel_filter_type = 'GAUSSIAN'
scene.cycles.sample_clamp_indirect = 0.0
scene.view_settings.view_transform = 'Standard'
bpy.context.view_layer.update()
